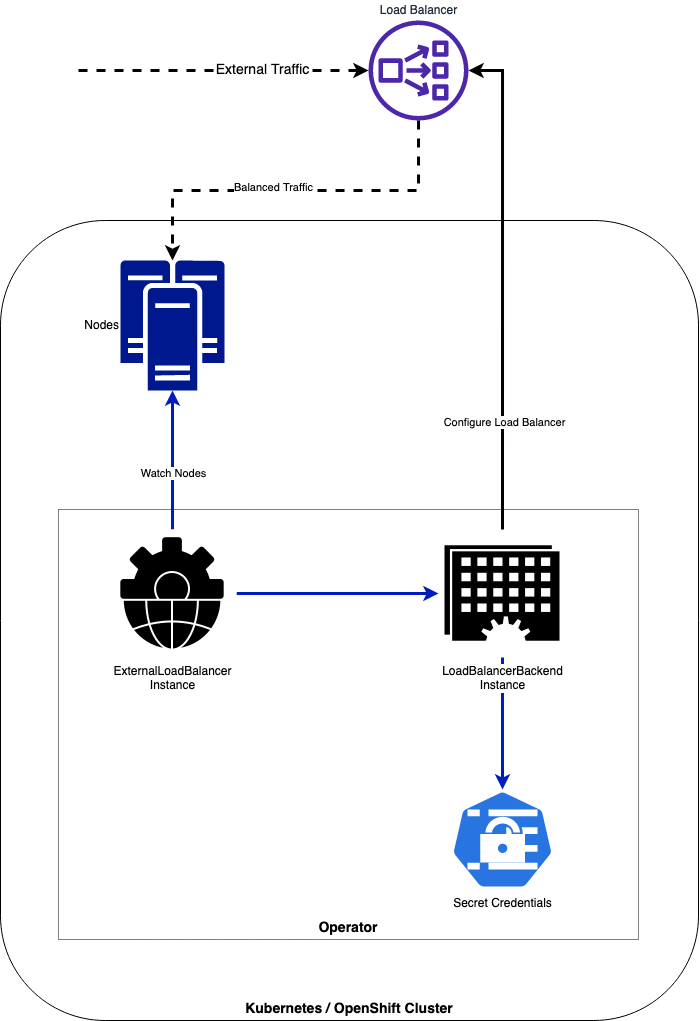

The diagram above was exported from draw.io. Its source (the exported page's mxGraphModel, read from the mxfile embedded in the PNG):
<mxGraphModel dx="983" dy="1274" grid="1" gridSize="10" guides="1" tooltips="1" connect="1" arrows="1" fold="1" page="1" pageScale="1" pageWidth="850" pageHeight="1100" math="0" shadow="0">
  <root>
    <mxCell id="0" />
    <mxCell id="1" parent="0" />
    <mxCell id="V6NOIw82UvyUU-Kjo-Nz-16" value="Kubernetes / OpenShift Cluster" style="rounded=1;whiteSpace=wrap;html=1;verticalAlign=bottom;fontSize=14;fontStyle=1" parent="1" vertex="1">
      <mxGeometry x="12" y="260" width="698" height="800" as="geometry" />
    </mxCell>
    <mxCell id="V6NOIw82UvyUU-Kjo-Nz-17" value="Operator" style="rounded=0;whiteSpace=wrap;html=1;verticalAlign=bottom;fontStyle=1;fontSize=14;dashed=1;dashPattern=1 1;" parent="1" vertex="1">
      <mxGeometry x="70" y="549" width="580" height="430" as="geometry" />
    </mxCell>
    <mxCell id="V6NOIw82UvyUU-Kjo-Nz-12" style="edgeStyle=orthogonalEdgeStyle;rounded=0;orthogonalLoop=1;jettySize=auto;html=1;exitX=0.5;exitY=0;exitDx=0;exitDy=0;entryX=0.5;entryY=1;entryDx=0;entryDy=0;entryPerimeter=0;strokeWidth=3;fillColor=#0050ef;strokeColor=#001DBC;" parent="1" source="V6NOIw82UvyUU-Kjo-Nz-6" target="V6NOIw82UvyUU-Kjo-Nz-5" edge="1">
      <mxGeometry relative="1" as="geometry" />
    </mxCell>
    <mxCell id="afezF5tpwQcWE1nezorq-4" value="Watch Nodes" style="edgeLabel;html=1;align=center;verticalAlign=middle;resizable=0;points=[];" vertex="1" connectable="0" parent="V6NOIw82UvyUU-Kjo-Nz-12">
      <mxGeometry x="-0.1928" y="-1" relative="1" as="geometry">
        <mxPoint as="offset" />
      </mxGeometry>
    </mxCell>
    <mxCell id="V6NOIw82UvyUU-Kjo-Nz-13" style="edgeStyle=orthogonalEdgeStyle;rounded=0;orthogonalLoop=1;jettySize=auto;html=1;exitX=1;exitY=0.5;exitDx=0;exitDy=0;strokeWidth=3;fillColor=#0050ef;strokeColor=#001DBC;" parent="1" source="V6NOIw82UvyUU-Kjo-Nz-6" target="V6NOIw82UvyUU-Kjo-Nz-7" edge="1">
      <mxGeometry relative="1" as="geometry" />
    </mxCell>
    <mxCell id="V6NOIw82UvyUU-Kjo-Nz-6" value="&lt;div&gt;ExternalLoadBalancer&lt;/div&gt;&lt;div&gt;Instance&lt;br&gt;&lt;/div&gt;" style="shape=image;html=1;verticalAlign=top;verticalLabelPosition=bottom;labelBackgroundColor=#ffffff;imageAspect=0;aspect=fixed;image=https://cdn0.iconfinder.com/data/icons/business-660/512/421_Business_global_globalbusiness_processing-128.png;imageBackground=default;" parent="1" vertex="1">
      <mxGeometry x="120" y="569" width="128" height="128" as="geometry" />
    </mxCell>
    <mxCell id="V6NOIw82UvyUU-Kjo-Nz-11" style="edgeStyle=orthogonalEdgeStyle;rounded=0;orthogonalLoop=1;jettySize=auto;html=1;exitX=0.5;exitY=1;exitDx=0;exitDy=0;strokeWidth=3;fillColor=#0050ef;strokeColor=#001DBC;" parent="1" source="V6NOIw82UvyUU-Kjo-Nz-7" target="V6NOIw82UvyUU-Kjo-Nz-8" edge="1">
      <mxGeometry relative="1" as="geometry" />
    </mxCell>
    <mxCell id="V6NOIw82UvyUU-Kjo-Nz-15" style="edgeStyle=orthogonalEdgeStyle;rounded=0;orthogonalLoop=1;jettySize=auto;html=1;exitX=0.5;exitY=0;exitDx=0;exitDy=0;strokeWidth=3;" parent="1" source="V6NOIw82UvyUU-Kjo-Nz-7" target="V6NOIw82UvyUU-Kjo-Nz-14" edge="1">
      <mxGeometry relative="1" as="geometry">
        <mxPoint x="590" y="130" as="targetPoint" />
        <Array as="points">
          <mxPoint x="514" y="110" />
        </Array>
      </mxGeometry>
    </mxCell>
    <mxCell id="afezF5tpwQcWE1nezorq-6" value="Configure Load Balancer" style="edgeLabel;html=1;align=center;verticalAlign=middle;resizable=0;points=[];" vertex="1" connectable="0" parent="V6NOIw82UvyUU-Kjo-Nz-15">
      <mxGeometry x="-0.5654" y="-2" relative="1" as="geometry">
        <mxPoint as="offset" />
      </mxGeometry>
    </mxCell>
    <mxCell id="V6NOIw82UvyUU-Kjo-Nz-7" value="&lt;div&gt;LoadBalancerBackend&lt;/div&gt;&lt;div&gt;Instance&lt;br&gt;&lt;/div&gt;" style="shape=image;html=1;verticalAlign=top;verticalLabelPosition=bottom;labelBackgroundColor=#ffffff;imageAspect=0;aspect=fixed;image=https://cdn2.iconfinder.com/data/icons/competitive-strategy-and-corporate-training/512/749_Event_management_processing_schedule_timing_Business_Management-128.png;imageBackground=none;" parent="1" vertex="1">
      <mxGeometry x="450" y="569" width="128" height="128" as="geometry" />
    </mxCell>
    <mxCell id="V6NOIw82UvyUU-Kjo-Nz-14" value="Load Balancer" style="sketch=0;outlineConnect=0;fontColor=#232F3E;gradientColor=none;fillColor=#4D27AA;strokeColor=none;dashed=0;verticalLabelPosition=top;verticalAlign=bottom;align=center;html=1;fontSize=12;fontStyle=0;aspect=fixed;pointerEvents=1;shape=mxgraph.aws4.network_load_balancer;labelPosition=center;" parent="1" vertex="1">
      <mxGeometry x="380" y="60" width="100" height="100" as="geometry" />
    </mxCell>
    <mxCell id="V6NOIw82UvyUU-Kjo-Nz-5" value="Nodes" style="sketch=0;aspect=fixed;pointerEvents=1;shadow=0;dashed=0;html=1;strokeColor=none;labelPosition=left;verticalLabelPosition=middle;verticalAlign=middle;align=right;fillColor=#00188D;shape=mxgraph.mscae.enterprise.cluster_server" parent="1" vertex="1">
      <mxGeometry x="132" y="300" width="104" height="130" as="geometry" />
    </mxCell>
    <mxCell id="V6NOIw82UvyUU-Kjo-Nz-25" style="edgeStyle=orthogonalEdgeStyle;rounded=0;orthogonalLoop=1;jettySize=auto;html=1;fontSize=14;strokeWidth=3;dashed=1;" parent="1" target="V6NOIw82UvyUU-Kjo-Nz-14" edge="1">
      <mxGeometry relative="1" as="geometry">
        <mxPoint x="90" y="110" as="sourcePoint" />
      </mxGeometry>
    </mxCell>
    <mxCell id="V6NOIw82UvyUU-Kjo-Nz-26" value="External Traffic" style="edgeLabel;html=1;align=center;verticalAlign=middle;resizable=0;points=[];fontSize=14;" parent="V6NOIw82UvyUU-Kjo-Nz-25" vertex="1" connectable="0">
      <mxGeometry x="-0.8398" y="2" relative="1" as="geometry">
        <mxPoint x="160" y="2" as="offset" />
      </mxGeometry>
    </mxCell>
    <mxCell id="V6NOIw82UvyUU-Kjo-Nz-8" value="Secret Credentials" style="sketch=0;html=1;dashed=0;whitespace=wrap;fillColor=#2875E2;strokeColor=#ffffff;points=[[0.005,0.63,0],[0.1,0.2,0],[0.9,0.2,0],[0.5,0,0],[0.995,0.63,0],[0.72,0.99,0],[0.5,1,0],[0.28,0.99,0]];shape=mxgraph.kubernetes.icon;prIcon=secret;verticalAlign=top;labelPosition=center;verticalLabelPosition=bottom;align=center;" parent="1" vertex="1">
      <mxGeometry x="453.5" y="829" width="121" height="100" as="geometry" />
    </mxCell>
    <mxCell id="afezF5tpwQcWE1nezorq-2" style="edgeStyle=orthogonalEdgeStyle;rounded=0;orthogonalLoop=1;jettySize=auto;html=1;strokeWidth=3;entryX=0.5;entryY=0;entryDx=0;entryDy=0;entryPerimeter=0;dashed=1;" edge="1" parent="1" source="V6NOIw82UvyUU-Kjo-Nz-14" target="V6NOIw82UvyUU-Kjo-Nz-5">
      <mxGeometry relative="1" as="geometry">
        <mxPoint x="524" y="579" as="sourcePoint" />
        <mxPoint x="600" y="140" as="targetPoint" />
        <Array as="points">
          <mxPoint x="430" y="230" />
          <mxPoint x="184" y="230" />
        </Array>
      </mxGeometry>
    </mxCell>
    <mxCell id="afezF5tpwQcWE1nezorq-3" value="Balanced Traffic" style="edgeLabel;html=1;align=center;verticalAlign=middle;resizable=0;points=[];" vertex="1" connectable="0" parent="afezF5tpwQcWE1nezorq-2">
      <mxGeometry x="0.1163" y="-3" relative="1" as="geometry">
        <mxPoint as="offset" />
      </mxGeometry>
    </mxCell>
  </root>
</mxGraphModel>